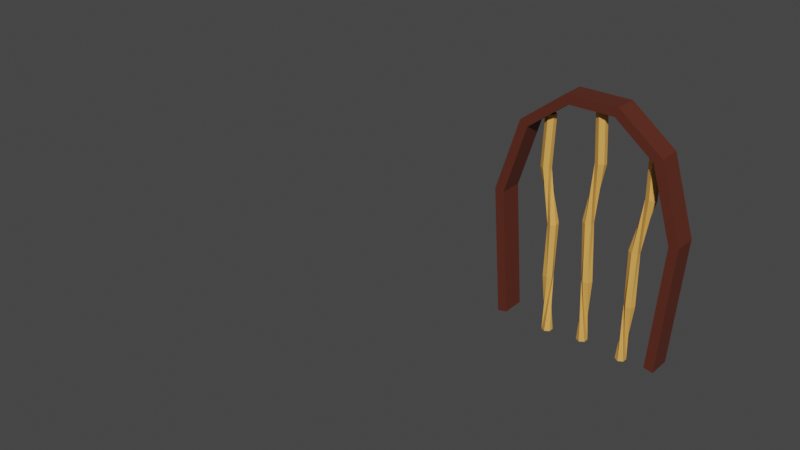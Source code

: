 # Source: chairBack_normal.blend  (saved by Blender 3.4.6; exported with 4.5.12 LTS)
import bpy
from mathutils import Matrix  # noqa: F401  (used for matrix-valued properties, if any)

bpy.ops.wm.read_factory_settings(use_empty=True)
scene = bpy.context.scene
scene.name = 'Scene'

# ---- collections
col_chairback = bpy.data.collections.new('ChairBack'); scene.collection.children.link(col_chairback)

# ---- materials (node trees are filled in below, after node groups)
mat_bark = bpy.data.materials.new('bark')
mat_bark.use_transparent_shadow = False
mat_wood = bpy.data.materials.new('wood')
mat_wood.use_transparent_shadow = False

# ---- material node trees
mat_bark.use_nodes = True; mat_bark.node_tree.nodes.clear()
_N = mat_bark.node_tree.nodes; _L = mat_bark.node_tree.links
n0 = _N.new('ShaderNodeBsdfPrincipled'); n0.name = 'Principled BSDF'; n0.location = (10, 300)
n0.distribution = 'GGX'
n0.subsurface_method = 'RANDOM_WALK_SKIN'
n0.inputs[0].default_value = (0.1038, 0.02334, 0.01201, 1.0)
n0.inputs[3].default_value = 1.45
n0.inputs[27].default_value = (0.0, 0.0, 0.0, 1.0)
n0.inputs[28].default_value = 1.0
n1 = _N.new('ShaderNodeOutputMaterial'); n1.name = 'Material Output'; n1.location = (300, 300)
_L.new(n0.outputs[0], n1.inputs[0])
n1.is_active_output = True
mat_wood.use_nodes = True; mat_wood.node_tree.nodes.clear()
_N = mat_wood.node_tree.nodes; _L = mat_wood.node_tree.links
n0 = _N.new('ShaderNodeBsdfPrincipled'); n0.name = 'Principled BSDF'; n0.location = (10, 300)
n0.distribution = 'GGX'
n0.subsurface_method = 'RANDOM_WALK_SKIN'
n0.inputs[0].default_value = (0.8, 0.4012, 0.08788, 1.0)
n0.inputs[3].default_value = 1.45
n0.inputs[27].default_value = (0.0, 0.0, 0.0, 1.0)
n0.inputs[28].default_value = 1.0
n1 = _N.new('ShaderNodeOutputMaterial'); n1.name = 'Material Output'; n1.location = (300, 300)
_L.new(n0.outputs[0], n1.inputs[0])
n1.is_active_output = True

# ---- world
world_world = bpy.data.worlds.new('World'); scene.world = world_world
world_world.use_nodes = True; world_world.node_tree.nodes.clear()
_N = world_world.node_tree.nodes; _L = world_world.node_tree.links
n0 = _N.new('ShaderNodeOutputWorld'); n0.name = 'World Output'; n0.location = (300, 300)
n1 = _N.new('ShaderNodeBackground'); n1.name = 'Background'; n1.location = (10, 300)
n1.inputs[0].default_value = (0.05088, 0.05088, 0.05088, 1.0)
_L.new(n1.outputs[0], n0.inputs[0])
n0.is_active_output = True
world_world.color = (0.05088, 0.05088, 0.05088)
world_world.use_sun_shadow = False
world_world.sun_shadow_jitter_overblur = 0.0

# ---- meshes
me_nurbspath = bpy.data.meshes.new('NurbsPath')
me_nurbspath.from_pydata([(0.1889, 0.1161, -0.2699), (0.1889, 0.1701, -0.2699), (0.1672, 0.1701, -0.2659), (0.1672, 0.1161, -0.2659), (-0.1992, 0.1161, -0.2699), (-0.1992, 0.1701, -0.2699), (-0.1775, 0.1701, -0.2659), (-0.1775, 0.1161, -0.2659), (-0.1992, 0.1161, -0.2699), (-0.1992, 0.1701, -0.2699), (-0.1775, 0.1701, -0.2659), (-0.1775, 0.1161, -0.2659), (-0.2214, 0.1161, 0.02726), (-0.2214, 0.1701, 0.02726), (-0.1994, 0.1701, 0.02475), (-0.1994, 0.1161, 0.02475), (-0.1671, 0.1161, 0.1998), (-0.1671, 0.1701, 0.1998), (-0.149, 0.1701, 0.1873), (-0.149, 0.1161, 0.1873), (-0.06467, 0.1161, 0.2792), (-0.06467, 0.1701, 0.2792), (-0.05752, 0.1701, 0.2584), (-0.05752, 0.1161, 0.2584), (0.05431, 0.1161, 0.2792), (0.05431, 0.1701, 0.2792), (0.04716, 0.1701, 0.2584), (0.04716, 0.1161, 0.2584), (0.1568, 0.1161, 0.1998), (0.1568, 0.1701, 0.1998), (0.1386, 0.1701, 0.1873), (0.1386, 0.1161, 0.1873), (0.211, 0.1161, 0.02726), (0.211, 0.1701, 0.02726), (0.1891, 0.1701, 0.02475), (0.1891, 0.1161, 0.02475), (0.1889, 0.1161, -0.2699), (0.1889, 0.1701, -0.2699), (0.1672, 0.1701, -0.2659), (0.1672, 0.1161, -0.2659)], [], [(3, 1, 0), (3, 2, 1), (4, 6, 7), (4, 5, 6), (8, 11, 15, 12), (9, 8, 12, 13), (10, 9, 13, 14), (11, 10, 14, 15), (12, 15, 19, 16), (13, 12, 16, 17), (14, 13, 17, 18), (15, 14, 18, 19), (16, 19, 23, 20), (17, 16, 20, 21), (18, 17, 21, 22), (19, 18, 22, 23), (20, 23, 27, 24), (21, 20, 24, 25), (22, 21, 25, 26), (23, 22, 26, 27), (24, 27, 31, 28), (25, 24, 28, 29), (26, 25, 29, 30), (27, 26, 30, 31), (28, 31, 35, 32), (29, 28, 32, 33), (30, 29, 33, 34), (31, 30, 34, 35), (32, 35, 39, 36), (33, 32, 36, 37), (34, 33, 37, 38), (35, 34, 38, 39)])
_uv = me_nurbspath.uv_layers.new(name='UVMap')
_uv.uv.foreach_set('vector', [1.0, 0.0, 0.3333, 0.0, 0.0, 0.0, 1.0, 0.0, 0.6667, 0.0, 0.3333, 0.0, 0.0, 0.0, 0.6667, 0.0, 1.0, 0.0, 0.0, 0.0, 0.3333, 0.0, 0.6667, 0.0, 0.0, 1.0, 0.0, 0.75, 0.1429, 0.75, 0.1429, 1.0, 0.0, 0.25, 0.0, 0.0, 0.1429, 0.0, 0.1429, 0.25, 0.0, 0.5, 0.0, 0.25, 0.1429, 0.25, 0.1429, 0.5, 0.0, 0.75, 0.0, 0.5, 0.1429, 0.5, 0.1429, 0.75, 0.1429, 1.0, 0.1429, 0.75, 0.2857, 0.75, 0.2857, 1.0, 0.1429, 0.25, 0.1429, 0.0, 0.2857, 0.0, 0.2857, 0.25, 0.1429, 0.5, 0.1429, 0.25, 0.2857, 0.25, 0.2857, 0.5, 0.1429, 0.75, 0.1429, 0.5, 0.2857, 0.5, 0.2857, 0.75, 0.2857, 1.0, 0.2857, 0.75, 0.4286, 0.75, 0.4286, 1.0, 0.2857, 0.25, 0.2857, 0.0, 0.4286, 0.0, 0.4286, 0.25, 0.2857, 0.5, 0.2857, 0.25, 0.4286, 0.25, 0.4286, 0.5, 0.2857, 0.75, 0.2857, 0.5, 0.4286, 0.5, 0.4286, 0.75, 0.4286, 1.0, 0.4286, 0.75, 0.5714, 0.75, 0.5714, 1.0, 0.4286, 0.25, 0.4286, 0.0, 0.5714, 0.0, 0.5714, 0.25, 0.4286, 0.5, 0.4286, 0.25, 0.5714, 0.25, 0.5714, 0.5, 0.4286, 0.75, 0.4286, 0.5, 0.5714, 0.5, 0.5714, 0.75, 0.5714, 1.0, 0.5714, 0.75, 0.7143, 0.75, 0.7143, 1.0, 0.5714, 0.25, 0.5714, 0.0, 0.7143, 0.0, 0.7143, 0.25, 0.5714, 0.5, 0.5714, 0.25, 0.7143, 0.25, 0.7143, 0.5, 0.5714, 0.75, 0.5714, 0.5, 0.7143, 0.5, 0.7143, 0.75, 0.7143, 1.0, 0.7143, 0.75, 0.8571, 0.75, 0.8571, 1.0, 0.7143, 0.25, 0.7143, 0.0, 0.8571, 0.0, 0.8571, 0.25, 0.7143, 0.5, 0.7143, 0.25, 0.8571, 0.25, 0.8571, 0.5, 0.7143, 0.75, 0.7143, 0.5, 0.8571, 0.5, 0.8571, 0.75, 0.8571, 1.0, 0.8571, 0.75, 1.0, 0.75, 1.0, 1.0, 0.8571, 0.25, 0.8571, 0.0, 1.0, 0.0, 1.0, 0.25, 0.8571, 0.5, 0.8571, 0.25, 1.0, 0.25, 1.0, 0.5, 0.8571, 0.75, 0.8571, 0.5, 1.0, 0.5, 1.0, 0.75])
me_nurbspath.materials.append(mat_bark)
me_nurbspath.auto_texspace = False
me_nurbspath.update()
me_cylinder = bpy.data.meshes.new('Cylinder')
me_cylinder.from_pydata([(0.003377, 0.1555, -0.2772), (0.003377, 0.1555, 0.2733), (0.01386, 0.1495, -0.2772), (0.01386, 0.1495, 0.2733), (0.01386, 0.1374, -0.2772), (0.01386, 0.1374, 0.2733), (0.003377, 0.1313, -0.2772), (0.003377, 0.1313, 0.2733), (-0.007105, 0.1374, -0.2772), (-0.007105, 0.1374, 0.2733), (-0.007105, 0.1495, -0.2772), (-0.007105, 0.1495, 0.2733), (0.01515, 0.1462, -0.1303), (-0.005716, 0.1566, 0.006062), (0.02282, 0.1485, 0.1415), (0.02313, 0.1367, 0.144), (0.004412, 0.1505, 0.004671), (0.0117, 0.1346, -0.1303), (0.01285, 0.1303, 0.1444), (0.004442, 0.1384, 0.004203), (-6.585e-05, 0.1318, -0.1303), (0.002264, 0.1357, 0.1422), (-0.005964, 0.1323, 0.005095), (-0.008393, 0.1406, -0.1303), (0.001958, 0.1476, 0.1397), (-0.0164, 0.1383, 0.006456), (-0.00495, 0.1522, -0.1303), (0.01224, 0.1539, 0.1393), (-0.01605, 0.1506, 0.0081), (0.006821, 0.155, -0.1303)], [], [(14, 1, 3, 15), (15, 3, 5, 18), (18, 5, 7, 21), (21, 7, 9, 24), (3, 1, 11, 9, 7, 5), (24, 9, 11, 27), (27, 11, 1, 14), (0, 2, 4, 6, 8, 10), (10, 29, 12, 0), (29, 28, 13, 12), (28, 27, 14, 13), (8, 26, 29, 10), (26, 25, 28, 29), (25, 24, 27, 28), (6, 23, 26, 8), (23, 22, 25, 26), (22, 21, 24, 25), (4, 20, 23, 6), (20, 19, 22, 23), (19, 18, 21, 22), (2, 17, 20, 4), (17, 16, 19, 20), (16, 15, 18, 19), (0, 12, 17, 2), (12, 13, 16, 17), (13, 14, 15, 16)])
_uv = me_cylinder.uv_layers.new(name='UVMap')
_uv.uv.foreach_set('vector', [1.0, 0.8835, 1.0, 1.0, 0.8333, 1.0, 0.8333, 0.8835, 0.8333, 0.8835, 0.8333, 1.0, 0.6667, 1.0, 0.6667, 0.8835, 0.6667, 0.8835, 0.6667, 1.0, 0.5, 1.0, 0.5, 0.8835, 0.5, 0.8835, 0.5, 1.0, 0.3333, 1.0, 0.3333, 0.8835, 0.4578, 0.37, 0.25, 0.49, 0.04215, 0.37, 0.04215, 0.13, 0.25, 0.01, 0.4578, 0.13, 0.3333, 0.8835, 0.3333, 1.0, 0.1667, 1.0, 0.1667, 0.8835, 0.1667, 0.8835, 0.1667, 1.0, -8.941e-08, 1.0, -8.941e-08, 0.8835, 0.75, 0.49, 0.9578, 0.37, 0.9578, 0.13, 0.75, 0.01, 0.5422, 0.13, 0.5422, 0.37, 0.1667, 0.5, 0.1667, 0.6335, -8.941e-08, 0.6335, -8.941e-08, 0.5, 0.1667, 0.6335, 0.1667, 0.7585, -8.941e-08, 0.7585, -8.941e-08, 0.6335, 0.1667, 0.7585, 0.1667, 0.8835, -8.941e-08, 0.8835, -8.941e-08, 0.7585, 0.3333, 0.5, 0.3333, 0.6335, 0.1667, 0.6335, 0.1667, 0.5, 0.3333, 0.6335, 0.3333, 0.7585, 0.1667, 0.7585, 0.1667, 0.6335, 0.3333, 0.7585, 0.3333, 0.8835, 0.1667, 0.8835, 0.1667, 0.7585, 0.5, 0.5, 0.5, 0.6335, 0.3333, 0.6335, 0.3333, 0.5, 0.5, 0.6335, 0.5, 0.7585, 0.3333, 0.7585, 0.3333, 0.6335, 0.5, 0.7585, 0.5, 0.8835, 0.3333, 0.8835, 0.3333, 0.7585, 0.6667, 0.5, 0.6667, 0.6335, 0.5, 0.6335, 0.5, 0.5, 0.6667, 0.6335, 0.6667, 0.7585, 0.5, 0.7585, 0.5, 0.6335, 0.6667, 0.7585, 0.6667, 0.8835, 0.5, 0.8835, 0.5, 0.7585, 0.8333, 0.5, 0.8333, 0.6335, 0.6667, 0.6335, 0.6667, 0.5, 0.8333, 0.6335, 0.8333, 0.7585, 0.6667, 0.7585, 0.6667, 0.6335, 0.8333, 0.7585, 0.8333, 0.8835, 0.6667, 0.8835, 0.6667, 0.7585, 1.0, 0.5, 1.0, 0.6335, 0.8333, 0.6335, 0.8333, 0.5, 1.0, 0.6335, 1.0, 0.7585, 0.8333, 0.7585, 0.8333, 0.6335, 1.0, 0.7585, 1.0, 0.8835, 0.8333, 0.8835, 0.8333, 0.7585])
me_cylinder.materials.append(mat_wood)
me_cylinder.update()
me_cylinder_002 = bpy.data.meshes.new('Cylinder.002')
me_cylinder_002.from_pydata([(0.09615, 0.1718, -0.2871), (0.1233, 0.174, 0.2189), (0.1066, 0.1656, -0.2877), (0.1338, 0.1679, 0.2184), (0.1065, 0.1535, -0.2876), (0.1337, 0.1558, 0.2185), (0.09595, 0.1475, -0.287), (0.1231, 0.1498, 0.219), (0.08554, 0.1537, -0.2865), (0.1127, 0.156, 0.2196), (0.08564, 0.1658, -0.2865), (0.1128, 0.1681, 0.2195), (0.1151, 0.163, -0.1527), (0.1011, 0.1741, -0.02622), (0.1362, 0.1663, 0.09681), (0.1365, 0.1545, 0.09917), (0.1111, 0.1679, -0.02801), (0.1115, 0.1514, -0.1524), (0.1262, 0.1482, 0.1001), (0.111, 0.1558, -0.02838), (0.09977, 0.1487, -0.1518), (0.1156, 0.1537, 0.09862), (0.1006, 0.1498, -0.02697), (0.09153, 0.1575, -0.1514), (0.1153, 0.1655, 0.09625), (0.09027, 0.1559, -0.02519), (0.09507, 0.1691, -0.1516), (0.1256, 0.1718, 0.09535), (0.0908, 0.1682, -0.02376), (0.1068, 0.1718, -0.1522), (-0.0894, 0.1718, -0.2871), (-0.1166, 0.174, 0.2189), (-0.09982, 0.1656, -0.2877), (-0.127, 0.1679, 0.2184), (-0.09971, 0.1535, -0.2876), (-0.1269, 0.1558, 0.2185), (-0.0892, 0.1475, -0.287), (-0.1164, 0.1498, 0.219), (-0.07878, 0.1537, -0.2865), (-0.106, 0.156, 0.2196), (-0.07888, 0.1658, -0.2865), (-0.1061, 0.1681, 0.2195), (-0.1083, 0.163, -0.1527), (-0.09432, 0.1741, -0.02622), (-0.1294, 0.1663, 0.09681), (-0.1298, 0.1545, 0.09917), (-0.1043, 0.1679, -0.02801), (-0.1048, 0.1514, -0.1524), (-0.1195, 0.1482, 0.1001), (-0.1042, 0.1558, -0.02838), (-0.09302, 0.1487, -0.1518), (-0.1088, 0.1537, 0.09862), (-0.09382, 0.1498, -0.02697), (-0.08478, 0.1575, -0.1514), (-0.1085, 0.1655, 0.09625), (-0.08351, 0.1559, -0.02519), (-0.08831, 0.1691, -0.1516), (-0.1188, 0.1718, 0.09535), (-0.08405, 0.1682, -0.02376), (-0.1001, 0.1718, -0.1522)], [], [(14, 1, 3, 15), (15, 3, 5, 18), (18, 5, 7, 21), (21, 7, 9, 24), (3, 1, 11, 9, 7, 5), (24, 9, 11, 27), (27, 11, 1, 14), (0, 2, 4, 6, 8, 10), (10, 29, 12, 0), (29, 28, 13, 12), (28, 27, 14, 13), (8, 26, 29, 10), (26, 25, 28, 29), (25, 24, 27, 28), (6, 23, 26, 8), (23, 22, 25, 26), (22, 21, 24, 25), (4, 20, 23, 6), (20, 19, 22, 23), (19, 18, 21, 22), (2, 17, 20, 4), (17, 16, 19, 20), (16, 15, 18, 19), (0, 12, 17, 2), (12, 13, 16, 17), (13, 14, 15, 16), (44, 45, 33, 31), (45, 48, 35, 33), (48, 51, 37, 35), (51, 54, 39, 37), (33, 35, 37, 39, 41, 31), (54, 57, 41, 39), (57, 44, 31, 41), (30, 40, 38, 36, 34, 32), (40, 30, 42, 59), (59, 42, 43, 58), (58, 43, 44, 57), (38, 40, 59, 56), (56, 59, 58, 55), (55, 58, 57, 54), (36, 38, 56, 53), (53, 56, 55, 52), (52, 55, 54, 51), (34, 36, 53, 50), (50, 53, 52, 49), (49, 52, 51, 48), (32, 34, 50, 47), (47, 50, 49, 46), (46, 49, 48, 45), (30, 32, 47, 42), (42, 47, 46, 43), (43, 46, 45, 44)])
_uv = me_cylinder_002.uv_layers.new(name='UVMap')
_uv.uv.foreach_set('vector', [1.0, 0.8835, 1.0, 1.0, 0.8333, 1.0, 0.8333, 0.8835, 0.8333, 0.8835, 0.8333, 1.0, 0.6667, 1.0, 0.6667, 0.8835, 0.6667, 0.8835, 0.6667, 1.0, 0.5, 1.0, 0.5, 0.8835, 0.5, 0.8835, 0.5, 1.0, 0.3333, 1.0, 0.3333, 0.8835, 0.4578, 0.37, 0.25, 0.49, 0.04215, 0.37, 0.04215, 0.13, 0.25, 0.01, 0.4578, 0.13, 0.3333, 0.8835, 0.3333, 1.0, 0.1667, 1.0, 0.1667, 0.8835, 0.1667, 0.8835, 0.1667, 1.0, -8.941e-08, 1.0, -8.941e-08, 0.8835, 0.75, 0.49, 0.9578, 0.37, 0.9578, 0.13, 0.75, 0.01, 0.5422, 0.13, 0.5422, 0.37, 0.1667, 0.5, 0.1667, 0.6335, -8.941e-08, 0.6335, -8.941e-08, 0.5, 0.1667, 0.6335, 0.1667, 0.7585, -8.941e-08, 0.7585, -8.941e-08, 0.6335, 0.1667, 0.7585, 0.1667, 0.8835, -8.941e-08, 0.8835, -8.941e-08, 0.7585, 0.3333, 0.5, 0.3333, 0.6335, 0.1667, 0.6335, 0.1667, 0.5, 0.3333, 0.6335, 0.3333, 0.7585, 0.1667, 0.7585, 0.1667, 0.6335, 0.3333, 0.7585, 0.3333, 0.8835, 0.1667, 0.8835, 0.1667, 0.7585, 0.5, 0.5, 0.5, 0.6335, 0.3333, 0.6335, 0.3333, 0.5, 0.5, 0.6335, 0.5, 0.7585, 0.3333, 0.7585, 0.3333, 0.6335, 0.5, 0.7585, 0.5, 0.8835, 0.3333, 0.8835, 0.3333, 0.7585, 0.6667, 0.5, 0.6667, 0.6335, 0.5, 0.6335, 0.5, 0.5, 0.6667, 0.6335, 0.6667, 0.7585, 0.5, 0.7585, 0.5, 0.6335, 0.6667, 0.7585, 0.6667, 0.8835, 0.5, 0.8835, 0.5, 0.7585, 0.8333, 0.5, 0.8333, 0.6335, 0.6667, 0.6335, 0.6667, 0.5, 0.8333, 0.6335, 0.8333, 0.7585, 0.6667, 0.7585, 0.6667, 0.6335, 0.8333, 0.7585, 0.8333, 0.8835, 0.6667, 0.8835, 0.6667, 0.7585, 1.0, 0.5, 1.0, 0.6335, 0.8333, 0.6335, 0.8333, 0.5, 1.0, 0.6335, 1.0, 0.7585, 0.8333, 0.7585, 0.8333, 0.6335, 1.0, 0.7585, 1.0, 0.8835, 0.8333, 0.8835, 0.8333, 0.7585, 1.0, 0.8835, 0.8333, 0.8835, 0.8333, 1.0, 1.0, 1.0, 0.8333, 0.8835, 0.6667, 0.8835, 0.6667, 1.0, 0.8333, 1.0, 0.6667, 0.8835, 0.5, 0.8835, 0.5, 1.0, 0.6667, 1.0, 0.5, 0.8835, 0.3333, 0.8835, 0.3333, 1.0, 0.5, 1.0, 0.4578, 0.37, 0.4578, 0.13, 0.25, 0.01, 0.04215, 0.13, 0.04215, 0.37, 0.25, 0.49, 0.3333, 0.8835, 0.1667, 0.8835, 0.1667, 1.0, 0.3333, 1.0, 0.1667, 0.8835, -8.941e-08, 0.8835, -8.941e-08, 1.0, 0.1667, 1.0, 0.75, 0.49, 0.5422, 0.37, 0.5422, 0.13, 0.75, 0.01, 0.9578, 0.13, 0.9578, 0.37, 0.1667, 0.5, -8.941e-08, 0.5, -8.941e-08, 0.6335, 0.1667, 0.6335, 0.1667, 0.6335, -8.941e-08, 0.6335, -8.941e-08, 0.7585, 0.1667, 0.7585, 0.1667, 0.7585, -8.941e-08, 0.7585, -8.941e-08, 0.8835, 0.1667, 0.8835, 0.3333, 0.5, 0.1667, 0.5, 0.1667, 0.6335, 0.3333, 0.6335, 0.3333, 0.6335, 0.1667, 0.6335, 0.1667, 0.7585, 0.3333, 0.7585, 0.3333, 0.7585, 0.1667, 0.7585, 0.1667, 0.8835, 0.3333, 0.8835, 0.5, 0.5, 0.3333, 0.5, 0.3333, 0.6335, 0.5, 0.6335, 0.5, 0.6335, 0.3333, 0.6335, 0.3333, 0.7585, 0.5, 0.7585, 0.5, 0.7585, 0.3333, 0.7585, 0.3333, 0.8835, 0.5, 0.8835, 0.6667, 0.5, 0.5, 0.5, 0.5, 0.6335, 0.6667, 0.6335, 0.6667, 0.6335, 0.5, 0.6335, 0.5, 0.7585, 0.6667, 0.7585, 0.6667, 0.7585, 0.5, 0.7585, 0.5, 0.8835, 0.6667, 0.8835, 0.8333, 0.5, 0.6667, 0.5, 0.6667, 0.6335, 0.8333, 0.6335, 0.8333, 0.6335, 0.6667, 0.6335, 0.6667, 0.7585, 0.8333, 0.7585, 0.8333, 0.7585, 0.6667, 0.7585, 0.6667, 0.8835, 0.8333, 0.8835, 1.0, 0.5, 0.8333, 0.5, 0.8333, 0.6335, 1.0, 0.6335, 1.0, 0.6335, 0.8333, 0.6335, 0.8333, 0.7585, 1.0, 0.7585, 1.0, 0.7585, 0.8333, 0.7585, 0.8333, 0.8835, 1.0, 0.8835])
me_cylinder_002.materials.append(mat_wood)
me_cylinder_002.update()

# ---- curves / text
cu_nurbscurve = bpy.data.curves.new('NurbsCurve', 'CURVE')
cu_nurbscurve.dimensions = '3D'
cu_nurbscurve.use_path = True
cu_nurbscurve.fill_mode = 'FULL'
cu_plane = bpy.data.curves.new('Plane', 'CURVE')
cu_plane.dimensions = '3D'
_sp = cu_plane.splines.new('POLY'); _sp.points.add(3)
_sp.points.foreach_set('co', [-1.0, -1.0, 0.0, 0.0, 1.0, -1.0, 0.0, 0.0, 1.0, 1.0, 0.0, 0.0, -1.0, 1.0, 0.0, 0.0])
_sp.order_v = 0
_sp.resolution_v = 0
_sp.use_cyclic_u = True
_sp.use_endpoint_u = True
_sp.use_smooth = False
cu_plane.fill_mode = 'FULL'

# ---- objects
ob_nurbscurve = bpy.data.objects.new('NurbsCurve', cu_nurbscurve)
ob_nurbspath = bpy.data.objects.new('NurbsPath', me_nurbspath)
ob_plane = bpy.data.objects.new('Plane', cu_plane)
ob_cylinder = bpy.data.objects.new('Cylinder', me_cylinder)
ob_cylinder_001 = bpy.data.objects.new('Cylinder.001', me_cylinder_002)

# ---- transforms, parenting, visibility, modifiers, constraints
ob_nurbscurve.location = (0.0, 0.0, 0.0)
ob_nurbspath.location = (0.0, 0.0, 0.0)
ob_plane.location = (-0.6221, -0.5281, 0.3744)
ob_plane.scale = (0.02697, 0.01103, 0.02697)
ob_cylinder.location = (0.0, 0.0, 0.0)
ob_cylinder_001.location = (0.0005763, -0.0101, -0.003876)

# ---- collection membership
col_chairback.objects.link(ob_nurbscurve)
col_chairback.objects.link(ob_nurbspath)
col_chairback.objects.link(ob_plane)
col_chairback.objects.link(ob_cylinder)
col_chairback.objects.link(ob_cylinder_001)

# ---- scene / render settings (as saved in the file)
scene.frame_start = 1; scene.frame_end = 250; scene.frame_set(1)
scene.render.engine = 'BLENDER_EEVEE_NEXT'
scene.cycles.sampling_pattern = 'TABULATED_SOBOL'
scene.cycles.use_light_tree = False
scene.view_settings.view_transform = 'Filmic'
bpy.context.view_layer.update()

# ---- added for rendering (the .blend has no active camera and no usable light): camera, sun
cam_auto = bpy.data.cameras.new('AutoCamera')
cam_auto.lens = 50.0
cam_auto.sensor_width = 36.0
cam_auto.clip_end = 1000.0
ob_auto_camera = bpy.data.objects.new('AutoCamera', cam_auto)
scene.collection.objects.link(ob_auto_camera)
ob_auto_camera.location = (1.00383, -1.67366, 1.04399)
ob_auto_camera.rotation_euler = (1.09748, -7.21219e-08, 0.694738)
scene.camera = ob_auto_camera
light_auto_sun = bpy.data.lights.new('AutoSun', 'SUN')
light_auto_sun.energy = 3.0
light_auto_sun.angle = 0.0523599
ob_auto_sun = bpy.data.objects.new('AutoSun', light_auto_sun)
scene.collection.objects.link(ob_auto_sun)
ob_auto_sun.rotation_euler = (0.872665, 0.174533, 0.523599)
bpy.context.view_layer.update()
